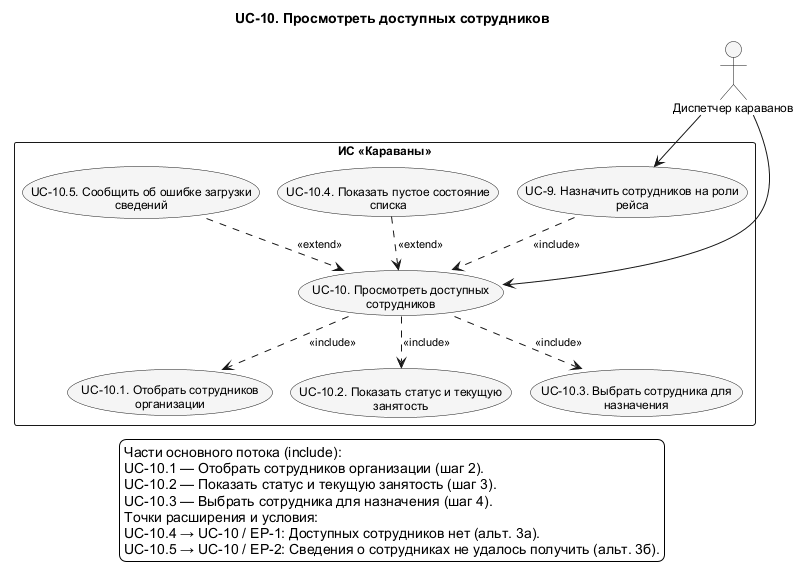

The diagram above was rendered by PlantUML. Its source (embedded in the PNG):
@startuml UC_10_Detail
!pragma layout smetana
skinparam shadowing false
skinparam defaultFontName Arial
skinparam defaultFontSize 12
skinparam backgroundColor white
skinparam nodesep 75
skinparam ranksep 100
skinparam ArrowFontSize 11
skinparam usecaseBackgroundColor #F5F5F5
skinparam activityBackgroundColor #F5F5F5
top to bottom direction
title UC-10. Просмотреть доступных сотрудников

actor "Диспетчер караванов" as Dispatcher
rectangle "ИС «Караваны»" as SystemBoundary {
  usecase "UC-9. Назначить сотрудников на роли\nрейса" as UC9
  usecase "UC-10. Просмотреть доступных\nсотрудников" as UC10
  usecase "UC-10.1. Отобрать сотрудников\nорганизации" as UC10_1
  usecase "UC-10.2. Показать статус и текущую\nзанятость" as UC10_2
  usecase "UC-10.3. Выбрать сотрудника для\nназначения" as UC10_3
  usecase "UC-10.4. Показать пустое состояние\nсписка" as UC10_4
  usecase "UC-10.5. Сообщить об ошибке загрузки\nсведений" as UC10_5
}
' edge:R064
UC9 ..> UC10 : <<include>>
' edge:R155
UC10 ..> UC10_1 : <<include>>
' edge:R156
UC10 ..> UC10_2 : <<include>>
' edge:R157
UC10 ..> UC10_3 : <<include>>
' edge:R158
UC10_4 ..> UC10 : <<extend>>
' edge:R159
UC10_5 ..> UC10 : <<extend>>
' edge:R009
Dispatcher --> UC9
' edge:R010
Dispatcher --> UC10
legend bottom
  Части основного потока (include):
  UC-10.1 — Отобрать сотрудников организации (шаг 2).
  UC-10.2 — Показать статус и текущую занятость (шаг 3).
  UC-10.3 — Выбрать сотрудника для назначения (шаг 4).
  Точки расширения и условия:
  UC-10.4 → UC-10 / EP-1: Доступных сотрудников нет (альт. 3а).
  UC-10.5 → UC-10 / EP-2: Сведения о сотрудниках не удалось получить (альт. 3б).
endlegend
@enduml